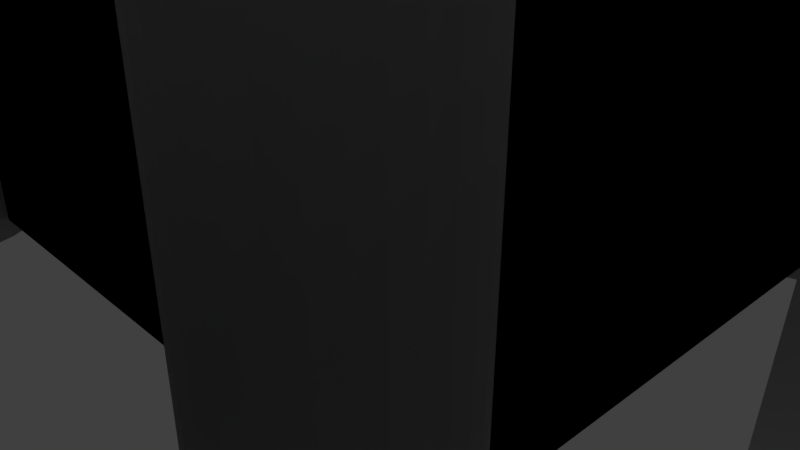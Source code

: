 # Source: ejercicio4.blend  (saved by Blender 2.79.0; exported with 4.5.12 LTS)
import bpy
from mathutils import Matrix  # noqa: F401  (used for matrix-valued properties, if any)

bpy.ops.wm.read_factory_settings(use_empty=True)
scene = bpy.context.scene
scene.name = 'Scene'

# ---- collections
col_collection_1 = bpy.data.collections.new('Collection 1'); scene.collection.children.link(col_collection_1)

# ---- materials (node trees are filled in below, after node groups)
mat_material = bpy.data.materials.new('Material')
mat_material.alpha_threshold = 0.0
mat_material.use_transparent_shadow = False
mat_material.roughness = 0.5
mat_material.line_color = (0.0, 0.0, 0.0, 1.0)

# ---- material node trees

# ---- world
world_world = bpy.data.worlds.new('World'); scene.world = world_world
world_world.color = (0.05088, 0.05088, 0.05088)
world_world.use_sun_shadow = False
world_world.sun_shadow_jitter_overblur = 0.0
world_world.cycles.sampling_method = 'MANUAL'

# ---- cameras
cam_camera = bpy.data.cameras.new('Camera')
cam_camera.clip_end = 100.0
cam_camera.lens = 35.0
cam_camera.sensor_width = 32.0
cam_camera.sensor_height = 18.0
cam_camera.ortho_scale = 7.314
cam_camera.dof.focus_distance = 0.0
cam_camera.dof.aperture_fstop = 128.0

# ---- lights
light_lamp = bpy.data.lights.new('Lamp', 'POINT')
light_lamp.transmission_factor = 0.0
light_lamp.cutoff_distance = 30.0
light_lamp.energy = 100.0
light_lamp.shadow_buffer_clip_start = 1.001
light_lamp.shadow_soft_size = 0.1
light_lamp.shadow_maximum_resolution = 0.006
light_lamp.use_absolute_resolution = True

# ---- meshes
me_cube = bpy.data.meshes.new('Cube')
me_cube.from_pydata([(10.31, -7.37, -1.0), (10.31, -9.37, -1.0), (8.314, -9.37, -1.0), (8.314, -7.37, -1.0), (10.31, -7.37, 1.0), (10.31, -9.37, 1.0), (8.314, -9.37, 1.0), (8.314, -7.37, 1.0), (10.67, -7.019, 1.242), (10.67, -9.721, 1.242), (7.963, -7.019, 1.242), (7.963, -9.721, 1.242), (10.67, -7.694, 1.242), (10.67, -8.37, 1.242), (10.67, -9.045, 1.242), (9.99, -7.019, 1.242), (9.314, -7.019, 1.242), (8.639, -7.019, 1.242), (9.99, -9.721, 1.242), (9.314, -9.721, 1.242), (8.639, -9.721, 1.242), (7.963, -9.045, 1.242), (7.963, -8.37, 1.242), (7.963, -7.694, 1.242), (9.99, -7.694, 1.242), (9.99, -8.37, 1.242), (9.99, -9.045, 1.242), (9.314, -7.694, 1.242), (10.31, -3.391, -1.0), (9.314, -9.045, 1.242), (8.639, -7.694, 1.242), (8.639, -8.37, 1.242), (8.639, -9.045, 1.242), (8.484, -9.2, 1.452), (8.118, -9.2, 1.452), (8.118, -9.566, 1.452), (8.484, -9.566, 1.452), (10.51, -9.2, 1.452), (10.14, -9.2, 1.452), (10.14, -9.566, 1.452), (10.51, -9.566, 1.452), (9.835, -9.2, 1.452), (9.469, -9.2, 1.452), (9.469, -9.566, 1.452), (9.835, -9.566, 1.452), (9.16, -9.2, 1.452), (8.793, -9.2, 1.452), (8.793, -9.566, 1.452), (9.16, -9.566, 1.452), (10.51, -7.174, 1.452), (10.14, -7.174, 1.452), (10.14, -7.54, 1.452), (10.51, -7.54, 1.452), (10.51, -7.849, 1.452), (10.14, -7.849, 1.452), (10.14, -8.215, 1.452), (10.51, -8.215, 1.452), (10.51, -8.525, 1.452), (10.14, -8.525, 1.452), (10.14, -8.891, 1.452), (10.51, -8.891, 1.452), (9.835, -7.174, 1.452), (9.469, -7.174, 1.452), (9.469, -7.54, 1.452), (9.835, -7.54, 1.452), (9.16, -7.174, 1.452), (8.793, -7.174, 1.452), (8.793, -7.54, 1.452), (9.16, -7.54, 1.452), (8.484, -7.174, 1.452), (8.118, -7.174, 1.452), (8.118, -7.54, 1.452), (8.484, -7.54, 1.452), (8.484, -7.849, 1.452), (8.118, -7.849, 1.452), (8.118, -8.215, 1.452), (8.484, -8.215, 1.452), (8.484, -8.525, 1.452), (8.118, -8.525, 1.452), (8.118, -8.891, 1.452), (8.484, -8.891, 1.452), (10.31, -7.37, 0.3401), (10.31, -9.37, 0.3401), (8.314, -9.37, 0.3401), (8.314, -7.37, 0.3401), (1.775, -9.37, -1.0), (1.775, -7.37, -1.0), (1.775, -9.37, 0.3401), (1.775, -7.37, 0.3401), (10.31, -1.079, -1.0), (8.314, -1.079, -1.0), (10.31, -1.079, 0.3401), (8.314, -1.079, 0.3401), (-3.913, 4.709, -0.979), (-3.913, 4.709, 1.777), (-3.718, 4.69, -0.979), (-3.718, 4.69, 1.777), (-3.53, 4.633, -0.979), (-3.53, 4.633, 1.777), (-3.357, 4.54, -0.979), (-3.357, 4.54, 1.777), (-3.206, 4.416, -0.979), (-3.206, 4.416, 1.777), (-3.081, 4.265, -0.979), (-3.081, 4.265, 1.777), (-2.989, 4.092, -0.979), (-2.989, 4.092, 1.777), (-2.932, 3.904, -0.979), (-2.932, 3.904, 1.777), (-2.913, 3.709, -0.979), (-2.913, 3.709, 1.777), (-2.932, 3.514, -0.979), (-2.932, 3.514, 1.777), (-2.989, 3.326, -0.979), (-2.989, 3.326, 1.777), (-3.081, 3.153, -0.979), (-3.081, 3.153, 1.777), (-3.206, 3.002, -0.979), (-3.206, 3.002, 1.777), (-3.357, 2.877, -0.979), (-3.357, 2.877, 1.777), (-3.53, 2.785, -0.979), (-3.53, 2.785, 1.777), (-3.718, 2.728, -0.979), (-3.718, 2.728, 1.777), (-3.913, 2.709, -0.979), (-3.913, 2.709, 1.777), (-4.108, 2.728, -0.979), (-4.108, 2.728, 1.777), (-4.295, 2.785, -0.979), (-4.295, 2.785, 1.777), (-4.468, 2.877, -0.979), (-4.468, 2.877, 1.777), (-4.62, 3.002, -0.979), (-4.62, 3.002, 1.777), (-4.744, 3.153, -0.979), (-4.744, 3.153, 1.777), (-4.836, 3.326, -0.979), (-4.836, 3.326, 1.777), (-4.893, 3.514, -0.979), (-4.893, 3.514, 1.777), (-4.913, 3.709, -0.979), (-4.913, 3.709, 1.777), (-4.893, 3.904, -0.979), (-4.893, 3.904, 1.777), (-4.836, 4.092, -0.979), (-4.836, 4.092, 1.777), (-4.744, 4.265, -0.979), (-4.744, 4.265, 1.777), (-4.62, 4.416, -0.979), (-4.62, 4.416, 1.777), (-4.468, 4.54, -0.979), (-4.468, 4.54, 1.777), (-4.295, 4.633, -0.979), (-4.295, 4.633, 1.777), (-4.108, 4.69, -0.979), (-4.108, 4.69, 1.777), (-3.774, 4.408, 1.764), (-3.913, 4.422, 1.764), (-3.64, 4.368, 1.764), (-3.517, 4.302, 1.764), (-3.408, 4.213, 1.764), (-3.32, 4.105, 1.764), (-3.254, 3.982, 1.764), (-3.213, 3.848, 1.764), (-3.2, 3.709, 1.764), (-3.213, 3.57, 1.764), (-3.254, 3.436, 1.764), (-3.32, 3.313, 1.764), (-3.408, 3.205, 1.764), (-3.517, 3.116, 1.764), (-3.64, 3.05, 1.764), (-3.774, 3.01, 1.764), (-3.913, 2.996, 1.764), (-4.052, 3.01, 1.764), (-4.185, 3.05, 1.764), (-4.309, 3.116, 1.764), (-4.417, 3.205, 1.764), (-4.505, 3.313, 1.764), (-4.571, 3.436, 1.764), (-4.612, 3.57, 1.764), (-4.626, 3.709, 1.764), (-4.612, 3.848, 1.764), (-4.571, 3.982, 1.764), (-4.505, 4.105, 1.764), (-4.417, 4.213, 1.764), (-4.309, 4.302, 1.764), (-4.185, 4.368, 1.764), (-4.052, 4.408, 1.764), (-3.719, 4.684, 1.914), (-3.914, 4.703, 1.914), (-3.914, 4.416, 1.901), (-3.775, 4.402, 1.901), (-3.641, 4.362, 1.901), (-3.531, 4.627, 1.914), (-4.887, 3.903, 1.914), (-4.907, 3.708, 1.914), (-4.619, 3.708, 1.901), (-4.606, 3.847, 1.901), (-4.565, 3.981, 1.901), (-4.83, 4.09, 1.914), (-4.831, 3.33, 1.914), (-4.739, 3.157, 1.914), (-4.615, 3.005, 1.914), (-4.412, 3.208, 1.901), (-4.5, 3.316, 1.901), (-4.566, 3.44, 1.901), (-4.294, 2.791, 1.914), (-4.106, 2.734, 1.914), (-3.911, 2.715, 1.914), (-3.911, 3.002, 1.901), (-4.05, 3.016, 1.901), (-4.184, 3.056, 1.901), (-3.36, 2.883, 1.914), (-3.209, 3.007, 1.914), (-3.412, 3.21, 1.901), (-3.52, 3.121, 1.901), (-3.643, 3.055, 1.901), (-3.533, 2.79, 1.914), (-2.938, 3.515, 1.914), (-2.919, 3.71, 1.914), (-3.206, 3.71, 1.901), (-3.219, 3.571, 1.901), (-3.26, 3.437, 1.901), (-2.995, 3.327, 1.914), (-3.086, 4.261, 1.914), (-3.211, 4.413, 1.914), (-3.414, 4.21, 1.901), (-3.325, 4.102, 1.901), (-3.259, 3.978, 1.901), (-2.994, 4.088, 1.914), (-4.465, 4.535, 1.914), (-4.616, 4.411, 1.914), (-4.413, 4.208, 1.901), (-4.305, 4.297, 1.901), (-4.182, 4.362, 1.901), (-4.292, 4.628, 1.914), (-4.318, -3.201, -0.9116), (-4.318, -3.201, 0.7821), (-4.318, 3.338, -0.9116), (-4.318, 3.338, 0.7821), (4.195, -3.201, -0.9116), (4.195, -3.201, 0.7821), (4.195, 3.338, -0.9116), (4.195, 3.338, 0.7821), (-4.318, -3.201, 0.7821), (-4.318, 3.338, 0.7821), (4.195, 3.338, 0.7821), (4.195, -3.201, 0.7821), (-4.318, 2.404, -0.9116), (-4.318, 1.47, -0.9116), (-4.318, 0.5355, -0.9116), (-4.318, -0.3986, -0.9116), (-4.318, -1.333, -0.9116), (-4.318, -2.267, -0.9116), (-4.318, -2.267, 0.7821), (-4.318, -1.333, 0.7821), (-4.318, -0.3986, 0.7821), (-4.318, 0.5355, 0.7821), (-4.318, 1.47, 0.7821), (-4.318, 2.404, 0.7821), (4.195, -2.267, -0.9116), (4.195, -1.333, -0.9116), (4.195, -0.3986, -0.9116), (4.195, 0.5355, -0.9116), (4.195, 1.47, -0.9116), (4.195, 2.404, -0.9116), (4.195, 2.404, 0.7821), (4.195, 1.47, 0.7821), (4.195, 0.5355, 0.7821), (4.195, -0.3986, 0.7821), (4.195, -1.333, 0.7821), (4.195, -2.267, 0.7821), (-4.318, -2.267, 0.7821), (-4.318, -1.333, 0.7821), (-4.318, -0.3986, 0.7821), (-4.318, 0.5355, 0.7821), (-4.318, 1.47, 0.7821), (-4.318, 2.404, 0.7821), (4.195, 2.404, 0.7821), (4.195, 1.47, 0.7821), (4.195, 0.5355, 0.7821), (4.195, -0.3986, 0.7821), (4.195, -1.333, 0.7821), (4.195, -2.267, 0.7821), (3.101, 3.338, -0.9116), (2.037, 3.338, -0.9116), (0.9724, 3.338, -0.9116), (-0.09168, 3.338, -0.9116), (-1.156, 3.338, -0.9116), (-2.22, 3.338, -0.9116), (-3.284, 3.338, -0.9116), (-3.284, 3.338, 0.7821), (-2.22, 3.338, 0.7821), (-1.156, 3.338, 0.7821), (-0.09168, 3.338, 0.7821), (0.9724, 3.338, 0.7821), (2.037, 3.338, 0.7821), (3.101, 3.338, 0.7821), (-3.284, -3.201, -0.9116), (-2.22, -3.201, -0.9116), (-1.156, -3.201, -0.9116), (-0.09168, -3.201, -0.9116), (0.9724, -3.201, -0.9116), (2.037, -3.201, -0.9116), (3.101, -3.201, -0.9116), (3.101, -3.201, 0.7821), (2.037, -3.201, 0.7821), (0.9724, -3.201, 0.7821), (-0.09168, -3.201, 0.7821), (-1.156, -3.201, 0.7821), (-2.22, -3.201, 0.7821), (-3.284, -3.201, 0.7821), (-3.284, 3.338, 0.7821), (-2.22, 3.338, 0.7821), (-1.156, 3.338, 0.7821), (-0.09168, 3.338, 0.7821), (0.9724, 3.338, 0.7821), (2.037, 3.338, 0.7821), (3.101, 3.338, 0.7821), (3.101, -3.201, 0.7821), (2.037, -3.201, 0.7821), (0.9724, -3.201, 0.7821), (-0.09168, -3.201, 0.7821), (-1.156, -3.201, 0.7821), (-2.22, -3.201, 0.7821), (-3.284, -3.201, 0.7821), (-3.284, 2.404, 0.7821), (-2.22, 2.404, 0.7821), (-1.156, 2.404, 0.7821), (-0.09168, 2.404, 0.7821), (0.9724, 2.404, 0.7821), (2.037, 2.404, 0.7821), (3.101, 2.404, 0.7821), (-3.284, 1.47, 0.7821), (3.101, 1.47, 0.7821), (-3.284, 0.5355, 0.7821), (3.101, 0.5355, 0.7821), (-3.284, -0.3986, 0.7821), (3.101, -0.3986, 0.7821), (-3.284, -1.333, 0.7821), (3.101, -1.333, 0.7821), (-3.284, -2.267, 0.7821), (-2.22, -2.267, 0.7821), (-1.156, -2.267, 0.7821), (-0.09168, -2.267, 0.7821), (0.9724, -2.267, 0.7821), (2.037, -2.267, 0.7821), (3.101, -2.267, 0.7821), (3.101, 2.404, -0.9116), (2.037, 2.404, -0.9116), (0.9724, 2.404, -0.9116), (-0.09168, 2.404, -0.9116), (-1.156, 2.404, -0.9116), (-2.22, 2.404, -0.9116), (-3.284, 2.404, -0.9116), (3.101, 1.47, -0.9116), (2.037, 1.47, -0.9116), (0.9724, 1.47, -0.9116), (-0.09168, 1.47, -0.9116), (-1.156, 1.47, -0.9116), (-2.22, 1.47, -0.9116), (-3.284, 1.47, -0.9116), (3.101, 0.5355, -0.9116), (2.037, 0.5355, -0.9116), (0.9724, 0.5355, -0.9116), (-0.09168, 0.5355, -0.9116), (-1.156, 0.5355, -0.9116), (-2.22, 0.5355, -0.9116), (-3.284, 0.5355, -0.9116), (3.101, -0.3986, -0.9116), (2.037, -0.3986, -0.9116), (0.9724, -0.3986, -0.9116), (-0.09168, -0.3986, -0.9116), (-1.156, -0.3986, -0.9116), (-2.22, -0.3986, -0.9116), (-3.284, -0.3986, -0.9116), (3.101, -1.333, -0.9116), (2.037, -1.333, -0.9116), (0.9724, -1.333, -0.9116), (-0.09168, -1.333, -0.9116), (-1.156, -1.333, -0.9116), (-2.22, -1.333, -0.9116), (-3.284, -1.333, -0.9116), (3.101, -2.267, -0.9116), (2.037, -2.267, -0.9116), (0.9724, -2.267, -0.9116), (-0.09168, -2.267, -0.9116), (-1.156, -2.267, -0.9116), (-2.22, -2.267, -0.9116), (-3.284, -2.267, -0.9116), (-0.6542, -2.648, 0.5774), (-4.318, -2.267, 0.7821), (-4.318, -1.333, 0.7821), (-4.318, -0.3986, 0.7821), (-4.318, 0.5355, 0.7821), (-4.318, 1.47, 0.7821), (-4.318, 2.404, 0.7821), (4.195, 2.404, 0.7821), (4.195, 1.47, 0.7821), (4.195, 0.5355, 0.7821), (4.195, -0.3986, 0.7821), (4.195, -1.333, 0.7821), (4.195, -2.267, 0.7821), (3.101, 2.404, 0.7821), (3.101, 1.47, 0.7821), (3.101, 0.5355, 0.7821), (3.101, -0.3986, 0.7821), (3.101, -1.333, 0.7821), (3.101, -2.267, 0.7821), (-3.284, 3.338, 0.7821), (-2.22, 3.338, 0.7821), (-1.156, 3.338, 0.7821), (-0.09168, 3.338, 0.7821), (0.9724, 3.338, 0.7821), (2.037, 3.338, 0.7821), (3.101, 3.338, 0.7821), (3.101, -3.201, 0.7821), (2.037, -3.201, 0.7821), (0.9724, -3.201, 0.7821), (-0.09168, -3.201, 0.7821), (-1.156, -3.201, 0.7821), (-2.22, -3.201, 0.7821), (-3.284, -3.201, 0.7821), (-3.284, 2.404, 0.7821), (-2.22, 2.404, 0.7821), (-1.156, 2.404, 0.7821), (-0.09168, 2.404, 0.7821), (0.9724, 2.404, 0.7821), (2.037, 2.404, 0.7821), (-3.284, 1.47, 0.7821), (-3.284, 0.5355, 0.7821), (-3.284, -0.3986, 0.7821), (-3.284, -1.333, 0.7821), (-3.284, -2.267, 0.7821), (-2.22, -2.267, 0.7821), (-1.156, -2.267, 0.7821), (-0.09168, -2.267, 0.7821), (0.9724, -2.267, 0.7821), (2.037, -2.267, 0.7821), (-3.284, 2.404, 0.7821), (-4.318, 2.404, 0.7821), (-4.318, 1.47, 0.7821), (-3.284, 1.47, 0.7821), (-3.284, 1.47, 0.7821), (-4.318, 1.47, 0.7821), (-4.318, 0.5355, 0.7821), (-3.284, 0.5355, 0.7821), (-3.284, 0.5355, 0.7821), (-4.318, 0.5355, 0.7821), (-4.318, -0.3986, 0.7821), (-3.284, -0.3986, 0.7821), (-3.284, -0.3986, 0.7821), (-4.318, -0.3986, 0.7821), (-4.318, -1.333, 0.7821), (-3.284, -1.333, 0.7821), (-3.284, -1.333, 0.7821), (-4.318, -1.333, 0.7821), (-4.318, -2.267, 0.7821), (-3.284, -2.267, 0.7821), (4.195, -1.333, 0.7821), (3.101, -1.333, 0.7821), (3.101, -2.267, 0.7821), (4.195, -2.267, 0.7821), (4.195, -0.3986, 0.7821), (3.101, -0.3986, 0.7821), (3.101, -1.333, 0.7821), (4.195, -1.333, 0.7821), (4.195, 0.5355, 0.7821), (3.101, 0.5355, 0.7821), (3.101, -0.3986, 0.7821), (4.195, -0.3986, 0.7821), (4.195, 1.47, 0.7821), (3.101, 1.47, 0.7821), (3.101, 0.5355, 0.7821), (4.195, 0.5355, 0.7821), (4.195, 2.404, 0.7821), (3.101, 2.404, 0.7821), (3.101, 1.47, 0.7821), (4.195, 1.47, 0.7821), (3.101, 3.338, 0.7821), (2.037, 3.338, 0.7821), (2.037, 2.404, 0.7821), (3.101, 2.404, 0.7821), (2.037, 3.338, 0.7821), (0.9724, 3.338, 0.7821), (0.9724, 2.404, 0.7821), (2.037, 2.404, 0.7821), (0.9724, 3.338, 0.7821), (-0.09168, 3.338, 0.7821), (-0.09168, 2.404, 0.7821), (0.9724, 2.404, 0.7821), (-0.09168, 3.338, 0.7821), (-1.156, 3.338, 0.7821), (-1.156, 2.404, 0.7821), (-0.09168, 2.404, 0.7821), (-1.156, 3.338, 0.7821), (-2.22, 3.338, 0.7821), (-2.22, 2.404, 0.7821), (-1.156, 2.404, 0.7821), (-2.22, 3.338, 0.7821), (-3.284, 3.338, 0.7821), (-3.284, 2.404, 0.7821), (-2.22, 2.404, 0.7821), (3.101, -2.267, 0.7821), (2.037, -2.267, 0.7821), (2.037, -3.201, 0.7821), (3.101, -3.201, 0.7821), (2.037, -2.267, 0.7821), (0.9724, -2.267, 0.7821), (0.9724, -3.201, 0.7821), (2.037, -3.201, 0.7821), (0.9724, -2.267, 0.7821), (-0.09168, -2.267, 0.7821), (-0.09168, -3.201, 0.7821), (0.9724, -3.201, 0.7821), (-0.09168, -2.267, 0.7821), (-1.156, -2.267, 0.7821), (-1.156, -3.201, 0.7821), (-0.09168, -3.201, 0.7821), (-1.156, -2.267, 0.7821), (-2.22, -2.267, 0.7821), (-2.22, -3.201, 0.7821), (-1.156, -3.201, 0.7821), (-2.22, -2.267, 0.7821), (-3.284, -2.267, 0.7821), (-3.284, -3.201, 0.7821), (-2.22, -3.201, 0.7821), (-3.284, 2.404, 0.7821), (-4.318, 2.404, 0.7821), (-4.318, 1.47, 0.7821), (-3.284, 1.47, 0.7821), (-3.284, 1.47, 0.7821), (-4.318, 1.47, 0.7821), (-4.318, 0.5355, 0.7821), (-3.284, 0.5355, 0.7821), (-3.284, 0.5355, 0.7821), (-4.318, 0.5355, 0.7821), (-4.318, -0.3986, 0.7821), (-3.284, -0.3986, 0.7821), (-3.284, -0.3986, 0.7821), (-4.318, -0.3986, 0.7821), (-4.318, -1.333, 0.7821), (-3.284, -1.333, 0.7821), (-3.284, -1.333, 0.7821), (-4.318, -1.333, 0.7821), (-4.318, -2.267, 0.7821), (-3.284, -2.267, 0.7821), (4.195, -1.333, 0.7821), (3.101, -1.333, 0.7821), (3.101, -2.267, 0.7821), (4.195, -2.267, 0.7821), (4.195, -0.3986, 0.7821), (3.101, -0.3986, 0.7821), (3.101, -1.333, 0.7821), (4.195, -1.333, 0.7821), (4.195, 0.5355, 0.7821), (3.101, 0.5355, 0.7821), (3.101, -0.3986, 0.7821), (4.195, -0.3986, 0.7821), (4.195, 1.47, 0.7821), (3.101, 1.47, 0.7821), (3.101, 0.5355, 0.7821), (4.195, 0.5355, 0.7821), (4.195, 2.404, 0.7821), (3.101, 2.404, 0.7821), (3.101, 1.47, 0.7821), (4.195, 1.47, 0.7821), (3.101, 3.338, 0.7821), (2.037, 3.338, 0.7821), (2.037, 2.404, 0.7821), (3.101, 2.404, 0.7821), (2.037, 3.338, 0.7821), (0.9724, 3.338, 0.7821), (0.9724, 2.404, 0.7821), (2.037, 2.404, 0.7821), (0.9724, 3.338, 0.7821), (-0.09168, 3.338, 0.7821), (-0.09168, 2.404, 0.7821), (0.9724, 2.404, 0.7821), (-0.09168, 3.338, 0.7821), (-1.156, 3.338, 0.7821), (-1.156, 2.404, 0.7821), (-0.09168, 2.404, 0.7821), (-1.156, 3.338, 0.7821), (-2.22, 3.338, 0.7821), (-2.22, 2.404, 0.7821), (-1.156, 2.404, 0.7821), (-2.22, 3.338, 0.7821), (-3.284, 3.338, 0.7821), (-3.284, 2.404, 0.7821), (-2.22, 2.404, 0.7821), (3.101, -2.267, 0.7821), (2.037, -2.267, 0.7821), (2.037, -3.201, 0.7821), (3.101, -3.201, 0.7821), (2.037, -2.267, 0.7821), (0.9724, -2.267, 0.7821), (0.9724, -3.201, 0.7821), (2.037, -3.201, 0.7821), (0.9724, -2.267, 0.7821), (-0.09168, -2.267, 0.7821), (-0.09168, -3.201, 0.7821), (0.9724, -3.201, 0.7821), (-0.09168, -2.267, 0.7821), (-1.156, -2.267, 0.7821), (-1.156, -3.201, 0.7821), (-0.09168, -3.201, 0.7821), (-1.156, -2.267, 0.7821), (-2.22, -2.267, 0.7821), (-2.22, -3.201, 0.7821), (-1.156, -3.201, 0.7821), (-2.22, -2.267, 0.7821), (-3.284, -2.267, 0.7821), (-3.284, -3.201, 0.7821), (-2.22, -3.201, 0.7821), (-3.569, 2.146, 0.9342), (-4.033, 2.146, 0.9342), (-4.033, 1.727, 0.9342), (-3.569, 1.727, 0.9342), (-3.569, 1.212, 0.9342), (-4.033, 1.212, 0.9342), (-4.033, 0.7932, 0.9342), (-3.569, 0.7932, 0.9342), (-3.569, 0.2778, 0.9342), (-4.033, 0.2778, 0.9342), (-4.033, -0.1409, 0.9342), (-3.569, -0.1409, 0.9342), (-3.569, -0.6564, 0.9342), (-4.033, -0.6564, 0.9342), (-4.033, -1.075, 0.9342), (-3.569, -1.075, 0.9342), (-3.569, -1.59, 0.9342), (-4.033, -1.59, 0.9342), (-4.033, -2.009, 0.9342), (-3.569, -2.009, 0.9342), (3.893, -1.59, 0.9342), (3.403, -1.59, 0.9342), (3.403, -2.009, 0.9342), (3.893, -2.009, 0.9342), (3.893, -0.6564, 0.9342), (3.403, -0.6564, 0.9342), (3.403, -1.075, 0.9342), (3.893, -1.075, 0.9342), (3.893, 0.2778, 0.9342), (3.403, 0.2778, 0.9342), (3.403, -0.1409, 0.9342), (3.893, -0.1409, 0.9342), (3.893, 1.212, 0.9342), (3.403, 1.212, 0.9342), (3.403, 0.7932, 0.9342), (3.893, 0.7932, 0.9342), (3.893, 2.146, 0.9342), (3.403, 2.146, 0.9342), (3.403, 1.727, 0.9342), (3.893, 1.727, 0.9342), (2.807, 3.08, 0.9342), (2.33, 3.08, 0.9342), (2.33, 2.662, 0.9342), (2.807, 2.662, 0.9342), (1.743, 3.08, 0.9342), (1.266, 3.08, 0.9342), (1.266, 2.662, 0.9342), (1.743, 2.662, 0.9342), (0.6789, 3.08, 0.9342), (0.2019, 3.08, 0.9342), (0.2019, 2.662, 0.9342), (0.6789, 2.662, 0.9342), (-0.3852, 3.08, 0.9342), (-0.8622, 3.08, 0.9342), (-0.8622, 2.662, 0.9342), (-0.3852, 2.662, 0.9342), (-1.449, 3.08, 0.9342), (-1.926, 3.08, 0.9342), (-1.926, 2.662, 0.9342), (-1.449, 2.662, 0.9342), (-2.513, 3.08, 0.9342), (-2.99, 3.08, 0.9342), (-2.99, 2.662, 0.9342), (-2.513, 2.662, 0.9342), (2.807, -2.525, 0.9342), (2.33, -2.525, 0.9342), (2.33, -2.943, 0.9342), (2.807, -2.943, 0.9342), (1.743, -2.525, 0.9342), (1.266, -2.525, 0.9342), (1.266, -2.943, 0.9342), (1.743, -2.943, 0.9342), (0.6789, -2.525, 0.9342), (0.2019, -2.525, 0.9342), (0.2019, -2.943, 0.9342), (0.6789, -2.943, 0.9342), (-0.3852, -2.525, 0.9342), (-0.8622, -2.525, 0.9342), (-0.8622, -2.943, 0.9342), (-0.3852, -2.943, 0.9342), (-1.449, -2.525, 0.9342), (-1.926, -2.525, 0.9342), (-1.926, -2.943, 0.9342), (-1.449, -2.943, 0.9342), (-2.513, -2.525, 0.9342), (-2.99, -2.525, 0.9342), (-2.99, -2.943, 0.9342), (-2.513, -2.943, 0.9342), (8.314, -6.597, -1.0), (8.314, -5.698, -1.0), (8.314, -4.8, -1.0), (8.314, -3.901, -1.0), (8.314, -3.002, -1.0), (8.314, -2.104, -1.0), (10.31, -2.104, -1.0), (10.31, -3.002, -1.0), (10.31, -3.901, -1.0), (10.31, -4.8, -1.0), (10.31, -5.698, -1.0), (10.31, -6.597, -1.0), (8.314, -6.597, 0.3401), (8.314, -5.698, 0.3401), (8.314, -4.8, 0.3401), (8.314, -3.901, 0.3401), (8.314, -3.002, 0.3401), (8.314, -2.104, 0.3401), (10.31, -6.597, 0.3401), (10.31, -5.698, 0.3401), (10.31, -4.8, 0.3401), (10.31, -3.901, 0.3401), (10.31, -3.002, 0.3401), (10.31, -2.104, 0.3401), (9.519, -7.37, -1.0), (8.852, -7.37, -1.0), (9.519, -9.37, -1.0), (8.852, -9.37, -1.0), (9.519, -7.37, 1.0), (8.852, -7.37, 1.0), (9.519, -9.37, 1.0), (8.852, -9.37, 1.0), (9.519, -7.37, 0.3401), (8.852, -7.37, 0.3401), (9.519, -9.37, 0.3401), (8.852, -9.37, 0.3401), (9.519, -1.079, -1.0), (8.852, -1.079, -1.0), (9.519, -1.079, 0.3401), (1.775, -8.569, 0.3401), (9.519, -6.597, 0.3401), (-0.01381, -7.902, -1.0), (9.519, -5.698, 0.3401), (-0.01381, -7.37, -1.0), (9.519, -4.8, 0.3401), (-0.01381, -9.37, -1.0), (9.519, -3.901, 0.3401), (-0.01381, -9.37, 0.3401), (9.519, -3.002, 0.3401), (0.8546, -7.902, -1.0), (9.519, -2.104, 0.3401), (-0.01381, -7.37, 0.3401), (8.852, -6.597, -1.0), (9.519, -6.597, -1.0), (8.852, -5.698, -1.0), (9.519, -5.698, -1.0), (8.852, -4.8, -1.0), (9.519, -4.8, -1.0), (8.852, -3.901, -1.0), (9.519, -3.901, -1.0), (8.852, -3.002, -1.0), (9.519, -3.002, -1.0), (8.852, -2.104, -1.0), (9.519, -2.104, -1.0), (9.708, -1.861, 0.5762), (10.13, -1.861, 0.5762), (10.13, -1.323, 0.5762), (9.708, -1.323, 0.5762), (9.708, -7.186, 0.5762), (10.13, -7.186, 0.5762), (10.13, -6.781, 0.5762), (9.708, -6.781, 0.5762), (9.708, -6.384, 0.5762), (10.13, -6.384, 0.5762), (10.13, -5.912, 0.5762), (9.708, -5.912, 0.5762), (9.708, -5.485, 0.5762), (10.13, -5.485, 0.5762), (10.13, -5.013, 0.5762), (9.708, -5.013, 0.5762), (9.708, -4.586, 0.5762), (10.13, -4.586, 0.5762), (10.13, -4.115, 0.5762), (9.708, -4.115, 0.5762), (9.708, -3.688, 0.5762), (10.13, -3.688, 0.5762), (10.13, -3.216, 0.5762), (9.708, -3.216, 0.5762), (9.708, -2.789, 0.5762), (10.13, -2.789, 0.5762), (10.13, -2.317, 0.5762), (9.708, -2.317, 0.5762), (7.51, -7.37, -1.0), (6.575, -7.37, -1.0), (5.641, -7.37, -1.0), (4.707, -7.37, -1.0), (3.773, -7.37, -1.0), (2.839, -7.37, -1.0), (2.839, -7.37, 0.3401), (3.773, -7.37, 0.3401), (4.707, -7.37, 0.3401), (5.641, -7.37, 0.3401), (6.575, -7.37, 0.3401), (7.51, -7.37, 0.3401), (7.51, -9.37, 0.3401), (6.575, -9.37, 0.3401), (5.641, -9.37, 0.3401), (4.707, -9.37, 0.3401), (3.773, -9.37, 0.3401), (2.839, -9.37, 0.3401), (2.839, -9.37, -1.0), (3.773, -9.37, -1.0), (4.707, -9.37, -1.0), (5.641, -9.37, -1.0), (6.575, -9.37, -1.0), (7.51, -9.37, -1.0), (10.31, -7.902, -1.0), (10.31, -8.569, -1.0), (8.314, -8.569, -1.0), (8.314, -7.902, -1.0), (10.31, -7.902, 1.0), (10.31, -8.569, 1.0), (8.314, -8.569, 1.0), (8.314, -7.902, 1.0), (8.314, -8.569, 0.3401), (8.314, -7.902, 0.3401), (10.31, -7.902, 0.3401), (10.31, -8.569, 0.3401), (1.775, -8.569, -1.0), (1.775, -7.902, -1.0), (1.775, -8.569, 0.3401), (1.775, -9.37, 0.3401), (9.519, -8.569, -1.0), (9.519, -7.902, -1.0), (8.852, -8.569, -1.0), (8.852, -7.902, -1.0), (-0.01381, -8.569, -1.0), (7.51, -8.569, 0.3401), (-0.01381, -8.569, 0.3401), (6.575, -8.569, 0.3401), (8.852, 0.00167, -1.0), (5.641, -8.569, 0.3401), (8.314, 0.00167, -1.0), (4.707, -8.569, 0.3401), (10.31, 0.001669, -1.0), (3.773, -8.569, 0.3401), (10.31, 0.001669, 0.3401), (2.839, -8.569, 0.3401), (7.51, -8.569, -1.0), (7.51, -7.902, -1.0), (6.575, -8.569, -1.0), (6.575, -7.902, -1.0), (5.641, -8.569, -1.0), (5.641, -7.902, -1.0), (4.707, -8.569, -1.0), (4.707, -7.902, -1.0), (3.773, -8.569, -1.0), (3.773, -7.902, -1.0), (2.839, -8.569, -1.0), (2.839, -7.902, -1.0), (8.131, -9.188, 0.5601), (8.131, -8.751, 0.5601), (7.693, -8.751, 0.5601), (7.693, -9.188, 0.5601), (7.297, -9.188, 0.5601), (7.297, -8.751, 0.5601), (6.788, -8.751, 0.5601), (6.788, -9.188, 0.5601), (6.363, -9.188, 0.5601), (6.363, -8.751, 0.5601), (5.854, -8.751, 0.5601), (5.854, -9.188, 0.5601), (5.429, -9.188, 0.5601), (5.429, -8.751, 0.5601), (4.92, -8.751, 0.5601), (4.92, -9.188, 0.5601), (4.495, -9.188, 0.5601), (4.495, -8.751, 0.5601), (3.985, -8.751, 0.5601), (3.985, -9.188, 0.5601), (3.561, -9.188, 0.5601), (3.561, -8.751, 0.5601), (3.051, -8.751, 0.5601), (3.051, -9.188, 0.5601), (2.597, -9.188, 0.5601), (2.597, -8.751, 0.5601), (2.017, -8.751, 0.5601), (2.017, -9.188, 0.5601), (8.314, 0.001669, 0.3401), (0.8546, -9.37, 0.3401), (-1.095, -7.902, 0.3401), (-1.095, -7.37, 0.3401), (-1.095, -9.37, 0.3401), (-1.095, -8.569, 0.3401), (9.519, 0.00167, -1.0), (9.519, 0.001669, 0.3401), (-1.095, -7.37, -1.0), (-1.095, -8.569, -1.0), (-1.095, -7.902, -1.0), (-1.095, -9.37, -1.0), (0.8546, -7.37, -1.0), (0.8546, -8.569, -1.0), (0.8546, -8.569, 0.3401), (0.8546, -9.37, -1.0), (0.8546, -7.37, 0.3401), (0.8546, -8.569, 0.3401), (0.8546, -9.37, 0.3401), (0.8546, -9.37, 0.3401), (0.8546, -8.569, 0.3401), (-0.01381, -8.569, 0.3401), (-0.01381, -9.37, 0.3401), (-0.01381, -9.37, 0.3401), (-0.01381, -8.569, 0.3401), (-1.095, -8.569, 0.3401), (-1.095, -9.37, 0.3401), (1.074, -8.76, 0.5618), (1.556, -8.76, 0.5618), (1.556, -9.179, 0.5618), (1.074, -9.179, 0.5618), (0.6474, -8.76, 0.5618), (0.6474, -9.179, 0.5618), (0.1934, -8.76, 0.5618), (0.1934, -9.179, 0.5618), (-0.2717, -8.76, 0.5618), (-0.2717, -9.179, 0.5618), (-0.8369, -8.76, 0.5618), (-0.8369, -9.179, 0.5618), (10.15, -0.86, 0.5724), (9.68, -0.86, 0.5724), (10.15, -0.2176, 0.5724), (9.68, -0.2176, 0.5724), (11.55, -3.002, 0.3401), (11.55, -3.391, -1.0), (11.55, -3.002, -1.0), (11.55, -2.104, 0.3401), (11.55, -1.079, 0.3401), (11.55, -1.079, -1.0), (11.55, -2.104, -1.0), (11.55, 0.001669, -1.0), (11.55, 0.001669, 0.3401), (11.15, 1.116, -1.374), (13.15, 1.116, -1.374)], [], [(838, 731, 2, 822), (6, 735, 734, 5, 9, 18, 19, 20, 11), (831, 825, 5, 82), (739, 735, 6, 83), (829, 827, 7, 84), (766, 709, 90, 741), (5, 825, 824, 4, 8, 12, 13, 14, 9), (7, 827, 826, 6, 11, 21, 22, 23, 10), (4, 732, 733, 7, 10, 17, 16, 15, 8), (935, 936, 937, 941, 940, 942, 943, 939, 938), (726, 28, 936, 935), (898, 899, 850, 848), (33, 34, 35, 36), (21, 34, 33, 32), (11, 35, 34, 21), (20, 36, 35, 11), (32, 33, 36, 20), (37, 38, 39, 40), (26, 38, 37, 14), (18, 39, 38, 26), (9, 40, 39, 18), (14, 37, 40, 9), (41, 42, 43, 44), (29, 42, 41, 26), (19, 43, 42, 29), (18, 44, 43, 19), (26, 41, 44, 18), (45, 46, 47, 48), (32, 46, 45, 29), (20, 47, 46, 32), (19, 48, 47, 20), (29, 45, 48, 19), (49, 50, 51, 52), (15, 50, 49, 8), (24, 51, 50, 15), (12, 52, 51, 24), (8, 49, 52, 12), (53, 54, 55, 56), (24, 54, 53, 12), (25, 55, 54, 24), (13, 56, 55, 25), (12, 53, 56, 13), (57, 58, 59, 60), (25, 58, 57, 13), (26, 59, 58, 25), (14, 60, 59, 26), (13, 57, 60, 14), (61, 62, 63, 64), (16, 62, 61, 15), (27, 63, 62, 16), (24, 64, 63, 27), (15, 61, 64, 24), (65, 66, 67, 68), (17, 66, 65, 16), (30, 67, 66, 17), (27, 68, 67, 30), (16, 65, 68, 27), (69, 70, 71, 72), (10, 70, 69, 17), (23, 71, 70, 10), (30, 72, 71, 23), (17, 69, 72, 30), (73, 74, 75, 76), (23, 74, 73, 30), (22, 75, 74, 23), (31, 76, 75, 22), (30, 73, 76, 31), (77, 78, 79, 80), (22, 78, 77, 31), (21, 79, 78, 22), (32, 80, 79, 21), (31, 77, 80, 32), (733, 737, 84, 7), (802, 801, 86, 88), (833, 832, 905, 753), (862, 814, 85, 832), (906, 912, 911, 893), (894, 895, 900, 902, 901, 903, 896, 897), (709, 721, 92, 90), (822, 2, 819, 852), (93, 94, 96, 95), (95, 96, 98, 97), (97, 98, 100, 99), (99, 100, 102, 101), (101, 102, 104, 103), (103, 104, 106, 105), (105, 106, 108, 107), (107, 108, 110, 109), (109, 110, 112, 111), (111, 112, 114, 113), (113, 114, 116, 115), (115, 116, 118, 117), (117, 118, 120, 119), (119, 120, 122, 121), (121, 122, 124, 123), (123, 124, 126, 125), (125, 126, 128, 127), (127, 128, 130, 129), (129, 130, 132, 131), (131, 132, 134, 133), (133, 134, 136, 135), (135, 136, 138, 137), (137, 138, 140, 139), (139, 140, 142, 141), (141, 142, 144, 143), (143, 144, 146, 145), (145, 146, 148, 147), (147, 148, 150, 149), (149, 150, 152, 151), (151, 152, 154, 153), (153, 154, 156, 155), (155, 156, 94, 93), (93, 95, 97, 99, 101, 103, 105, 107, 109, 111, 113, 115, 117, 119, 121, 123, 125, 127, 129, 131, 133, 135, 137, 139, 141, 143, 145, 147, 149, 151, 153, 155), (157, 158, 188, 187, 186, 185, 184, 183, 182, 181, 180, 179, 178, 177, 176, 175, 174, 173, 172, 171, 170, 169, 168, 167, 166, 165, 164, 163, 162, 161, 160, 159), (116, 114, 167, 168, 169, 118), (132, 130, 175, 176, 177, 134), (189, 190, 191, 192, 193, 194), (108, 106, 163, 164, 165, 110), (124, 122, 171, 172, 173, 126), (102, 100, 98, 159, 160, 161), (142, 196, 195, 144), (156, 154, 187, 188, 158, 94), (94, 190, 189, 96), (96, 189, 194, 98), (136, 202, 201, 138), (159, 193, 192, 157), (144, 195, 200, 146), (158, 191, 190, 94), (183, 199, 198, 182), (181, 197, 196, 142), (140, 138, 179, 180, 181, 142), (157, 192, 191, 158), (195, 196, 197, 198, 199, 200), (146, 200, 199, 183), (98, 194, 193, 159), (182, 198, 197, 181), (201, 202, 203, 204, 205, 206), (148, 146, 183, 184, 185, 150), (134, 203, 202, 136), (177, 204, 203, 134), (178, 205, 204, 177), (179, 206, 205, 178), (138, 201, 206, 179), (207, 208, 209, 210, 211, 212), (128, 208, 207, 130), (126, 209, 208, 128), (173, 210, 209, 126), (174, 211, 210, 173), (175, 212, 211, 174), (130, 207, 212, 175), (213, 214, 215, 216, 217, 218), (118, 214, 213, 120), (169, 215, 214, 118), (170, 216, 215, 169), (171, 217, 216, 170), (122, 218, 217, 171), (120, 213, 218, 122), (219, 220, 221, 222, 223, 224), (110, 220, 219, 112), (165, 221, 220, 110), (166, 222, 221, 165), (167, 223, 222, 166), (114, 224, 223, 167), (112, 219, 224, 114), (225, 226, 227, 228, 229, 230), (102, 226, 225, 104), (161, 227, 226, 102), (162, 228, 227, 161), (163, 229, 228, 162), (106, 230, 229, 163), (104, 225, 230, 106), (231, 232, 233, 234, 235, 236), (150, 232, 231, 152), (185, 233, 232, 150), (186, 234, 233, 185), (187, 235, 234, 186), (154, 236, 235, 187), (152, 231, 236, 154), (249, 260, 240, 239), (285, 298, 244, 243), (261, 272, 242, 241), (299, 312, 238, 237), (384, 261, 241, 305), (306, 242, 248, 320), (342, 273, 245, 326), (292, 240, 246, 313), (267, 244, 247, 279), (255, 238, 245, 273), (240, 260, 278, 246), (260, 259, 277, 278), (259, 258, 276, 277), (258, 257, 275, 276), (257, 256, 274, 275), (256, 255, 273, 274), (242, 272, 284, 248), (272, 271, 283, 284), (271, 270, 282, 283), (270, 269, 281, 282), (269, 268, 280, 281), (268, 267, 279, 280), (313, 246, 278, 327), (314, 313, 410, 411), (346, 345, 437, 438), (279, 333, 404, 398), (345, 344, 436, 437), (344, 343, 435, 436), (285, 243, 266, 349), (349, 266, 265, 356), (356, 265, 264, 363), (363, 264, 263, 370), (370, 263, 262, 377), (377, 262, 261, 384), (243, 244, 267, 266), (266, 267, 268, 265), (265, 268, 269, 264), (264, 269, 270, 263), (263, 270, 271, 262), (262, 271, 272, 261), (237, 238, 255, 254), (254, 255, 256, 253), (253, 256, 257, 252), (252, 257, 258, 251), (251, 258, 259, 250), (250, 259, 260, 249), (253, 383, 390, 254), (383, 382, 389, 390), (382, 381, 388, 389), (381, 380, 387, 388), (380, 379, 386, 387), (379, 378, 385, 386), (378, 377, 384, 385), (252, 376, 383, 253), (376, 375, 382, 383), (375, 374, 381, 382), (374, 373, 380, 381), (373, 372, 379, 380), (372, 371, 378, 379), (371, 370, 377, 378), (251, 369, 376, 252), (369, 368, 375, 376), (368, 367, 374, 375), (367, 366, 373, 374), (366, 365, 372, 373), (365, 364, 371, 372), (364, 363, 370, 371), (250, 362, 369, 251), (362, 361, 368, 369), (361, 360, 367, 368), (360, 359, 366, 367), (359, 358, 365, 366), (358, 357, 364, 365), (357, 356, 363, 364), (249, 355, 362, 250), (355, 354, 361, 362), (354, 353, 360, 361), (353, 352, 359, 360), (352, 351, 358, 359), (351, 350, 357, 358), (350, 349, 356, 357), (239, 291, 355, 249), (291, 290, 354, 355), (290, 289, 353, 354), (289, 288, 352, 353), (288, 287, 351, 352), (287, 286, 350, 351), (286, 285, 349, 350), (313, 327, 424, 410), (343, 342, 434, 435), (337, 339, 407, 406), (273, 342, 434, 392), (340, 338, 432, 433), (247, 319, 333, 279), (332, 333, 404, 429), (331, 332, 429, 428), (330, 331, 428, 427), (333, 319, 416, 404), (329, 330, 427, 426), (334, 327, 424, 430), (244, 298, 319, 247), (298, 297, 318, 319), (297, 296, 317, 318), (296, 295, 316, 317), (295, 294, 315, 316), (294, 293, 314, 315), (293, 292, 313, 314), (284, 348, 320, 248), (339, 341, 408, 407), (328, 329, 426, 425), (342, 340, 433, 434), (327, 328, 425, 424), (327, 278, 397, 424), (284, 283, 402, 403), (238, 312, 326, 245), (312, 311, 325, 326), (311, 310, 324, 325), (310, 309, 323, 324), (309, 308, 322, 323), (308, 307, 321, 322), (307, 306, 320, 321), (254, 390, 299, 237), (390, 389, 300, 299), (389, 388, 301, 300), (388, 387, 302, 301), (387, 386, 303, 302), (386, 385, 304, 303), (385, 384, 305, 304), (241, 242, 306, 305), (305, 306, 307, 304), (304, 307, 308, 303), (303, 308, 309, 302), (302, 309, 310, 301), (301, 310, 311, 300), (300, 311, 312, 299), (239, 240, 292, 291), (291, 292, 293, 290), (290, 293, 294, 289), (289, 294, 295, 288), (288, 295, 296, 287), (287, 296, 297, 286), (286, 297, 298, 285), (347, 346, 438, 439), (315, 314, 411, 412), (348, 347, 439, 409), (338, 336, 431, 432), (316, 315, 412, 413), (274, 273, 392, 393), (335, 337, 406, 405), (317, 316, 413, 414), (275, 274, 393, 394), (318, 317, 414, 415), (348, 284, 403, 409), (320, 348, 409, 417), (276, 275, 394, 395), (319, 318, 415, 416), (277, 276, 395, 396), (278, 277, 396, 397), (321, 320, 417, 418), (341, 348, 409, 408), (322, 321, 418, 419), (280, 279, 398, 399), (336, 334, 430, 431), (323, 322, 419, 420), (281, 280, 399, 400), (333, 335, 405, 404), (324, 323, 420, 421), (342, 326, 423, 434), (282, 281, 400, 401), (325, 324, 421, 422), (283, 282, 401, 402), (326, 325, 422, 423), (545, 633, 632, 544), (397, 441, 440, 424), (396, 442, 441, 397), (430, 443, 442, 396), (424, 440, 443, 430), (632, 633, 634, 635), (396, 445, 444, 430), (395, 446, 445, 396), (431, 447, 446, 395), (430, 444, 447, 431), (540, 628, 631, 543), (395, 449, 448, 431), (394, 450, 449, 395), (432, 451, 450, 394), (431, 448, 451, 432), (543, 631, 630, 542), (394, 453, 452, 432), (393, 454, 453, 394), (433, 455, 454, 393), (432, 452, 455, 433), (542, 630, 629, 541), (393, 457, 456, 433), (392, 458, 457, 393), (434, 459, 458, 392), (433, 456, 459, 434), (541, 629, 628, 540), (408, 461, 460, 402), (409, 462, 461, 408), (403, 463, 462, 409), (402, 460, 463, 403), (628, 629, 630, 631), (407, 465, 464, 401), (408, 466, 465, 407), (402, 467, 466, 408), (401, 464, 467, 402), (536, 624, 627, 539), (406, 469, 468, 400), (407, 470, 469, 406), (401, 471, 470, 407), (400, 468, 471, 401), (539, 627, 626, 538), (405, 473, 472, 399), (406, 474, 473, 405), (400, 475, 474, 406), (399, 472, 475, 400), (538, 626, 625, 537), (404, 477, 476, 398), (405, 478, 477, 404), (399, 479, 478, 405), (398, 476, 479, 399), (537, 625, 624, 536), (415, 481, 480, 416), (429, 482, 481, 415), (404, 483, 482, 429), (416, 480, 483, 404), (624, 625, 626, 627), (414, 485, 484, 415), (428, 486, 485, 414), (429, 487, 486, 428), (415, 484, 487, 429), (532, 620, 623, 535), (413, 489, 488, 414), (427, 490, 489, 413), (428, 491, 490, 427), (414, 488, 491, 428), (535, 623, 622, 534), (412, 493, 492, 413), (426, 494, 493, 412), (427, 495, 494, 426), (413, 492, 495, 427), (534, 622, 621, 533), (411, 497, 496, 412), (425, 498, 497, 411), (426, 499, 498, 425), (412, 496, 499, 426), (533, 621, 620, 532), (410, 501, 500, 411), (424, 502, 501, 410), (425, 503, 502, 424), (411, 500, 503, 425), (620, 621, 622, 623), (439, 505, 504, 409), (418, 506, 505, 439), (417, 507, 506, 418), (409, 504, 507, 417), (528, 616, 619, 531), (438, 509, 508, 439), (419, 510, 509, 438), (418, 511, 510, 419), (439, 508, 511, 418), (531, 619, 618, 530), (437, 513, 512, 438), (420, 514, 513, 437), (419, 515, 514, 420), (438, 512, 515, 419), (530, 618, 617, 529), (436, 517, 516, 437), (421, 518, 517, 436), (420, 519, 518, 421), (437, 516, 519, 420), (529, 617, 616, 528), (435, 521, 520, 436), (422, 522, 521, 435), (421, 523, 522, 422), (436, 520, 523, 421), (616, 617, 618, 619), (434, 525, 524, 435), (423, 526, 525, 434), (422, 527, 526, 423), (435, 524, 527, 422), (441, 529, 528, 440), (442, 530, 529, 441), (443, 531, 530, 442), (440, 528, 531, 443), (445, 533, 532, 444), (446, 534, 533, 445), (447, 535, 534, 446), (444, 532, 535, 447), (449, 537, 536, 448), (450, 538, 537, 449), (451, 539, 538, 450), (448, 536, 539, 451), (453, 541, 540, 452), (454, 542, 541, 453), (455, 543, 542, 454), (452, 540, 543, 455), (457, 545, 544, 456), (458, 546, 545, 457), (459, 547, 546, 458), (456, 544, 547, 459), (461, 549, 548, 460), (462, 550, 549, 461), (463, 551, 550, 462), (460, 548, 551, 463), (465, 553, 552, 464), (466, 554, 553, 465), (467, 555, 554, 466), (464, 552, 555, 467), (469, 557, 556, 468), (470, 558, 557, 469), (471, 559, 558, 470), (468, 556, 559, 471), (473, 561, 560, 472), (474, 562, 561, 473), (475, 563, 562, 474), (472, 560, 563, 475), (477, 565, 564, 476), (478, 566, 565, 477), (479, 567, 566, 478), (476, 564, 567, 479), (481, 569, 568, 480), (482, 570, 569, 481), (483, 571, 570, 482), (480, 568, 571, 483), (485, 573, 572, 484), (486, 574, 573, 485), (487, 575, 574, 486), (484, 572, 575, 487), (489, 577, 576, 488), (490, 578, 577, 489), (491, 579, 578, 490), (488, 576, 579, 491), (493, 581, 580, 492), (494, 582, 581, 493), (495, 583, 582, 494), (492, 580, 583, 495), (497, 585, 584, 496), (498, 586, 585, 497), (499, 587, 586, 498), (496, 584, 587, 499), (501, 589, 588, 500), (502, 590, 589, 501), (503, 591, 590, 502), (500, 588, 591, 503), (505, 593, 592, 504), (506, 594, 593, 505), (507, 595, 594, 506), (504, 592, 595, 507), (509, 597, 596, 508), (510, 598, 597, 509), (511, 599, 598, 510), (508, 596, 599, 511), (513, 601, 600, 512), (514, 602, 601, 513), (515, 603, 602, 514), (512, 600, 603, 515), (517, 605, 604, 516), (518, 606, 605, 517), (519, 607, 606, 518), (516, 604, 607, 519), (521, 609, 608, 520), (522, 610, 609, 521), (523, 611, 610, 522), (520, 608, 611, 523), (525, 613, 612, 524), (526, 614, 613, 525), (527, 615, 614, 526), (524, 612, 615, 527), (546, 634, 633, 545), (547, 635, 634, 546), (544, 632, 635, 547), (636, 637, 638, 639), (549, 637, 636, 548), (550, 638, 637, 549), (551, 639, 638, 550), (548, 636, 639, 551), (640, 641, 642, 643), (553, 641, 640, 552), (554, 642, 641, 553), (555, 643, 642, 554), (552, 640, 643, 555), (644, 645, 646, 647), (557, 645, 644, 556), (558, 646, 645, 557), (559, 647, 646, 558), (556, 644, 647, 559), (648, 649, 650, 651), (561, 649, 648, 560), (562, 650, 649, 561), (563, 651, 650, 562), (560, 648, 651, 563), (652, 653, 654, 655), (565, 653, 652, 564), (566, 654, 653, 565), (567, 655, 654, 566), (564, 652, 655, 567), (656, 657, 658, 659), (569, 657, 656, 568), (570, 658, 657, 569), (571, 659, 658, 570), (568, 656, 659, 571), (660, 661, 662, 663), (573, 661, 660, 572), (574, 662, 661, 573), (575, 663, 662, 574), (572, 660, 663, 575), (664, 665, 666, 667), (577, 665, 664, 576), (578, 666, 665, 577), (579, 667, 666, 578), (576, 664, 667, 579), (668, 669, 670, 671), (581, 669, 668, 580), (582, 670, 669, 581), (583, 671, 670, 582), (580, 668, 671, 583), (672, 673, 674, 675), (585, 673, 672, 584), (586, 674, 673, 585), (587, 675, 674, 586), (584, 672, 675, 587), (676, 677, 678, 679), (589, 677, 676, 588), (590, 678, 677, 589), (591, 679, 678, 590), (588, 676, 679, 591), (680, 681, 682, 683), (593, 681, 680, 592), (594, 682, 681, 593), (595, 683, 682, 594), (592, 680, 683, 595), (684, 685, 686, 687), (597, 685, 684, 596), (598, 686, 685, 597), (599, 687, 686, 598), (596, 684, 687, 599), (688, 689, 690, 691), (601, 689, 688, 600), (602, 690, 689, 601), (603, 691, 690, 602), (600, 688, 691, 603), (692, 693, 694, 695), (605, 693, 692, 604), (606, 694, 693, 605), (607, 695, 694, 606), (604, 692, 695, 607), (696, 697, 698, 699), (609, 697, 696, 608), (610, 698, 697, 609), (611, 699, 698, 610), (608, 696, 699, 611), (700, 701, 702, 703), (613, 701, 700, 612), (614, 702, 701, 613), (615, 703, 702, 614), (612, 700, 703, 615), (347, 348, 341, 339, 337, 335, 333, 332, 331, 330, 329, 328, 327, 334, 336, 338, 340, 342, 343, 344, 345, 346), (89, 848, 942, 940, 941, 937, 936, 28, 711, 710), (848, 850, 943, 942), (909, 910, 922, 919), (834, 743, 835, 87), (906, 909, 743, 834), (899, 742, 932, 934), (831, 82, 1, 821, 820, 0, 715, 714, 713, 712, 28, 726, 725, 724, 723, 722, 81, 830), (88, 86, 904, 908), (3, 84, 716, 704), (704, 716, 717, 705), (705, 717, 718, 706), (706, 718, 719, 707), (707, 719, 720, 708), (708, 720, 721, 709), (729, 3, 704, 756), (756, 704, 705, 758), (758, 705, 706, 760), (760, 706, 707, 762), (762, 707, 708, 764), (764, 708, 709, 766), (711, 765, 767, 710), (765, 764, 766, 767), (712, 763, 765, 711, 28), (763, 762, 764, 765), (713, 761, 763, 712), (761, 760, 762, 763), (714, 759, 761, 713), (759, 758, 760, 761), (715, 757, 759, 714), (757, 756, 758, 759), (0, 728, 757, 715), (728, 729, 756, 757), (745, 840, 901, 902), (921, 920, 919, 922), (89, 740, 898, 848), (747, 745, 902, 900), (840, 749, 903, 901), (741, 90, 846, 844), (904, 753, 745, 747), (908, 904, 747, 755), (905, 907, 749, 840), (928, 927, 929, 930), (753, 905, 840, 745), (90, 92, 892, 846), (24, 27, 30, 31, 32, 29, 26, 25), (832, 85, 907, 905), (755, 747, 900, 895), (4, 81, 736, 732), (732, 736, 737, 733), (710, 767, 740, 89), (767, 766, 741, 740), (82, 5, 734, 738), (738, 734, 735, 739), (821, 1, 730, 836), (836, 730, 731, 838), (768, 769, 770, 771), (727, 769, 768, 754), (91, 770, 769, 727), (742, 771, 770, 91), (754, 768, 771, 742), (772, 773, 774, 775), (81, 773, 772, 736), (722, 774, 773, 81), (744, 775, 774, 722), (736, 772, 775, 744), (776, 777, 778, 779), (722, 777, 776, 744), (723, 778, 777, 722), (746, 779, 778, 723), (744, 776, 779, 746), (780, 781, 782, 783), (723, 781, 780, 746), (724, 782, 781, 723), (748, 783, 782, 724), (746, 780, 783, 748), (784, 785, 786, 787), (724, 785, 784, 748), (725, 786, 785, 724), (750, 787, 786, 725), (748, 784, 787, 750), (788, 789, 790, 791), (725, 789, 788, 750), (726, 790, 789, 725), (752, 791, 790, 726), (750, 788, 791, 752), (792, 793, 794, 795), (726, 793, 792, 752), (727, 794, 793, 726), (754, 795, 794, 727), (752, 792, 795, 754), (852, 819, 818, 854), (854, 818, 817, 856), (856, 817, 816, 858), (858, 816, 815, 860), (860, 815, 814, 862), (84, 3, 796, 807), (807, 796, 797, 806), (806, 797, 798, 805), (805, 798, 799, 804), (804, 799, 800, 803), (803, 800, 801, 802), (800, 861, 863, 801), (861, 860, 862, 863), (799, 859, 861, 800), (859, 858, 860, 861), (798, 857, 859, 799), (857, 856, 858, 859), (797, 855, 857, 798), (855, 854, 856, 857), (796, 853, 855, 797), (853, 852, 854, 855), (728, 837, 839, 729), (837, 836, 838, 839), (0, 820, 837, 728), (820, 821, 836, 837), (896, 918, 917, 897), (908, 755, 895, 894, 897, 842, 906, 834, 851, 849, 847, 845, 843, 841, 828, 829, 84, 807, 806, 805, 804, 803, 802, 88), (897, 917, 916, 842), (924, 923, 925, 926), (842, 916, 915, 751), (740, 741, 844, 898), (918, 915, 928, 930), (742, 899, 898, 844, 846, 892, 92, 721, 720, 719, 718, 717, 716, 84, 737, 736, 744, 746, 748, 750, 752, 754), (893, 911, 914, 751), (86, 833, 753, 904), (751, 914, 913, 842), (87, 835, 910, 893), (3, 823, 853, 796), (823, 822, 852, 853), (910, 835, 921, 922), (842, 913, 912, 906), (801, 863, 833, 86), (863, 862, 832, 833), (893, 910, 909, 906), (83, 6, 826, 828), (828, 826, 827, 829), (81, 4, 824, 830), (830, 824, 825, 831), (729, 839, 823, 3), (839, 838, 822, 823), (864, 865, 866, 867), (828, 865, 864, 83), (841, 866, 865, 828), (808, 867, 866, 841), (83, 864, 867, 808), (868, 869, 870, 871), (841, 869, 868, 808), (843, 870, 869, 841), (809, 871, 870, 843), (808, 868, 871, 809), (872, 873, 874, 875), (843, 873, 872, 809), (845, 874, 873, 843), (810, 875, 874, 845), (809, 872, 875, 810), (876, 877, 878, 879), (845, 877, 876, 810), (847, 878, 877, 845), (811, 879, 878, 847), (810, 876, 879, 811), (880, 881, 882, 883), (847, 881, 880, 811), (849, 882, 881, 847), (812, 883, 882, 849), (811, 880, 883, 812), (884, 885, 886, 887), (849, 885, 884, 812), (851, 886, 885, 849), (813, 887, 886, 851), (812, 884, 887, 813), (888, 889, 890, 891), (851, 889, 888, 813), (834, 890, 889, 851), (87, 891, 890, 834), (813, 888, 891, 87), (751, 915, 918, 896), (912, 913, 925, 923), (915, 916, 927, 928), (913, 914, 926, 925), (916, 917, 929, 927), (835, 743, 920, 921), (743, 909, 919, 920), (914, 911, 924, 926), (917, 918, 930, 929), (911, 912, 923, 924), (932, 931, 933, 934), (91, 850, 933, 931), (850, 899, 934, 933), (742, 91, 931, 932), (739, 83, 808, 809, 810, 811, 812, 813, 87, 893, 751, 896, 903, 749, 907, 85, 814, 815, 816, 817, 818, 819, 2, 731, 730, 1, 82, 738), (91, 727, 726, 935, 938, 939, 943, 850)])
me_cube.materials.append(mat_material)
me_cube.use_remesh_preserve_volume = False
me_cube.use_remesh_preserve_attributes = False
me_cube.use_mirror_vertex_groups = False
me_cube.update()
me_plane = bpy.data.meshes.new('Plane')
me_plane.from_pydata([(2.84, -2.308, 2.582), (-2.317, 0.6828, -2.347), (-2.291, 0.6828, -3.174), (2.857, -2.308, 2.04), (-2.613, 0.6828, 6.875), (-2.639, 0.6828, 7.702), (2.857, -2.308, 2.04), (-2.613, 0.6828, 6.875), (-2.639, 0.6828, 7.702), (2.84, -2.308, 2.582), (-2.317, 0.6828, -2.347), (-2.291, 0.6828, -3.174), (2.84, 1.9, 2.582), (-2.317, -1.091, -2.347), (-2.291, -1.091, -3.174), (2.857, 1.9, 2.04), (-2.613, -1.091, 6.875), (-2.639, -1.091, 7.702), (2.857, 1.9, 2.04), (-2.613, -1.091, 6.875), (-2.639, -1.091, 7.702), (2.84, 1.9, 2.582), (-2.317, -1.091, -2.347), (-2.291, -1.091, -3.174), (2.827, -2.308, 2.993), (-2.33, 0.6828, -1.935), (-2.304, 0.6828, -2.763), (2.844, -2.308, 2.452), (-2.626, 0.6828, 7.286), (-2.652, 0.6828, 8.113), (2.844, -2.308, 2.452), (-2.626, 0.6828, 7.286), (-2.652, 0.6828, 8.113), (2.827, -2.308, 2.993), (-2.33, 0.6828, -1.935), (-2.304, 0.6828, -2.763), (2.827, 1.9, 2.993), (-2.33, -1.091, -1.935), (-2.304, -1.091, -2.763), (2.844, 1.9, 2.452), (-2.626, -1.091, 7.286), (-2.652, -1.091, 8.113), (2.844, 1.9, 2.452), (-2.626, -1.091, 7.286), (-2.652, -1.091, 8.113), (2.827, 1.9, 2.993), (-2.33, -1.091, -1.935), (-2.304, -1.091, -2.763), (-1.0, -1.0, 0.0), (1.0, -0.8364, 0.0), (-1.0, 1.0, 0.0), (1.056, 0.8316, -0.03604), (1.388, -0.3253, -0.00418), (1.382, 0.1858, -0.01671), (-1.005, 0.9759, -3.431), (-1.005, -1.024, -3.431), (0.9946, -0.8605, -3.431), (1.377, 0.1617, -3.448), (1.051, 0.8075, -3.467), (1.383, -0.3494, -3.435), (-1.003, -0.2027, -2.088), (1.383, -0.2027, -2.067), (1.385, -0.3398, -2.067), (-1.003, -0.2027, -2.088), (1.383, -0.2027, -2.067), (-1.003, -0.2054, -2.088), (1.383, -0.2054, -2.067), (1.385, -0.3398, -2.067), (-1.003, -0.2054, -2.088), (1.383, -0.2054, -2.067), (1.379, 0.1714, -2.067), (1.379, 0.1714, -2.067), (-1.003, -1.015, -2.088), (0.9967, -0.851, -2.071), (-1.003, -1.015, -2.088), (0.9967, -0.851, -2.071), (-1.002, -0.2054, -1.579), (1.384, -0.2054, -1.558), (-1.002, -0.2054, -1.579), (1.384, -0.2054, -1.558), (-1.002, -0.2027, -1.579), (1.384, -0.2027, -1.558), (-1.002, -0.2027, -1.579), (1.384, -0.2027, -1.558), (-1.002, -0.2054, -1.249), (1.385, -0.2054, -1.228), (1.386, -0.3334, -1.158), (1.127, -0.6747, -1.141), (-1.002, -0.2054, -1.249), (1.385, -0.2054, -1.228), (-1.002, -0.2027, -1.249), (1.385, -0.2027, -1.228), (-1.002, -0.2027, -1.249), (1.385, -0.2027, -1.228), (1.381, 0.1778, -1.158), (1.381, 0.1778, -1.158), (1.386, -0.3334, -1.158), (-1.001, -0.2054, -0.7511), (1.385, -0.2054, -0.7302), (-1.001, -0.2054, -0.7511), (1.385, -0.2054, -0.7302), (-1.001, -0.2027, -0.7511), (1.385, -0.2027, -0.7302), (-1.001, 0.6535, -0.7511), (1.381, 0.1808, -0.7302), (1.143, 0.6535, -0.7323), (-1.001, 0.6535, -0.7511), (1.381, 0.1808, -0.7302), (1.143, 0.6535, -0.7323), (1.387, -0.3308, -0.7859), (-1.001, -1.005, -0.7511), (0.9988, -0.8416, -0.7336), (-1.001, -1.005, -0.7511), (0.9988, -0.8416, -0.7336), (1.381, 0.1804, -0.7863), (-1.001, -0.2027, -0.7511), (1.385, -0.2027, -0.7302), (1.387, -0.3304, -0.7301), (1.387, -0.3304, -0.7301), (1.387, -0.3308, -0.7859), (1.381, 0.1804, -0.7863), (-1.003, 0.9854, -2.088), (1.053, 0.8173, -2.07), (-1.003, 0.9854, -2.088), (1.053, 0.8173, -2.07), (-1.001, 0.9947, -0.7511), (1.055, 0.8267, -0.7331), (-1.001, 0.9947, -0.7511), (1.055, 0.8267, -0.7331), (1.379, 0.1685, -2.478), (-1.004, -0.2054, -2.499), (1.383, -0.2027, -2.478), (-1.004, -0.2027, -2.499), (1.379, 0.1685, -2.478), (-1.004, -0.2054, -2.499), (1.383, -0.2027, -2.478), (-1.004, -0.2027, -2.499), (1.384, -0.3427, -2.478), (1.384, -0.3427, -2.478), (0.9961, -0.8539, -2.482), (-1.004, -1.018, -2.499), (0.9961, -0.8539, -2.482), (-1.004, -1.018, -2.499), (1.383, -0.2054, -1.969), (1.383, -0.2054, -1.969), (0.2585, -0.2054, -1.837), (-1.003, -0.2054, -1.99), (0.2585, -0.2054, -1.837), (-1.003, -0.2054, -1.99), (-1.003, -0.2054, -1.99), (1.383, -0.2054, -2.067), (1.383, -0.2054, -2.067), (-1.003, -0.2054, -2.088), (-1.003, -0.2054, -2.088), (1.383, -0.2027, -1.969), (1.383, -0.2027, -1.969), (1.383, -0.2027, -1.969), (0.2585, -0.2027, -1.837), (-1.003, -0.2027, -1.99), (0.2585, -0.2027, -1.837), (-1.003, -0.2027, -1.99), (-1.003, -0.2027, -1.99), (1.383, -0.2054, -1.969), (1.383, -0.2054, -2.067), (1.383, -0.2054, -1.969), (1.383, -0.2054, -2.067), (-1.003, -0.2054, -2.088), (-1.003, -0.2054, -2.088), (-1.003, -0.2054, -1.99), (-1.003, -0.2054, -1.99), (1.383, -0.2027, -2.067), (1.383, -0.2027, -2.067), (-1.003, -0.2027, -2.088), (-1.003, -0.2027, -2.088), (1.383, -0.2027, -1.969), (1.383, -0.2027, -1.969), (1.383, -0.2027, -2.067), (1.383, -0.2027, -2.067), (-1.003, -0.2027, -2.088), (-1.003, -0.2027, -2.088), (-1.003, -0.2027, -1.99), (-1.003, -0.2027, -1.99), (0.2585, -0.2054, -1.837), (0.2585, -0.2054, -1.837), (1.384, -0.2027, -1.725), (0.2585, -0.2027, -1.837), (0.2585, -0.2027, -1.837), (-1.002, -0.2054, -1.409), (1.24, -0.2054, -1.559), (1.384, -0.2054, -1.568), (1.24, -0.2054, -1.559), (1.384, -0.2054, -1.568), (1.38, 0.1749, -1.568), (-1.002, -0.2054, -1.409), (1.24, -0.2027, -1.559), (-1.002, -0.2027, -1.409), (1.24, -0.2027, -1.559), (-1.002, -0.2027, -1.409), (-1.002, -0.2054, -1.409), (1.384, -0.2027, -1.568), (1.384, -0.2054, -1.64), (1.384, -0.2054, -1.64), (1.384, -0.2054, -1.725), (-1.003, -0.2054, -1.661), (-1.003, -0.2054, -1.661), (-1.003, -0.2054, -1.661), (-1.003, -0.2054, -1.962), (-1.002, -0.2054, -1.409), (1.24, -0.2054, -1.559), (1.24, -0.2054, -1.559), (1.384, -0.2054, -1.568), (1.384, -0.2054, -1.568), (-1.002, -0.2054, -1.409), (-1.002, -0.2054, -1.409), (1.385, -0.3363, -1.569), (1.384, -0.2027, -1.568), (1.24, -0.2054, -1.559), (1.384, -0.2054, -1.568), (1.24, -0.2054, -1.559), (1.384, -0.2054, -1.568), (-1.002, -0.2054, -1.409), (1.24, -0.2027, -1.559), (-1.002, -0.2027, -1.409), (1.24, -0.2027, -1.559), (-1.002, -0.2027, -1.409), (1.384, -0.2027, -1.568), (1.384, -0.2027, -1.64), (-1.003, -0.2027, -1.661), (-1.003, -0.2027, -1.661), (1.384, -0.2054, -1.64), (1.384, -0.2054, -1.64), (1.384, -0.2054, -1.725), (-0.6181, -0.2054, -1.657), (-0.6181, -0.2054, -1.657), (-1.003, -0.2054, -1.661), (-1.003, -0.2054, -1.661), (-1.003, -0.2054, -1.962), (1.38, 0.1749, -1.568), (1.384, -0.2054, -1.568), (1.24, -0.2027, -1.559), (-1.002, -0.2027, -1.409), (1.24, -0.2027, -1.559), (-1.002, -0.2027, -1.409), (1.384, -0.2027, -1.568), (-1.002, -0.2054, -1.409), (1.385, -0.3363, -1.569), (1.384, -0.2027, -1.568), (1.24, -0.2054, -1.559), (1.384, -0.2054, -1.568), (1.24, -0.2054, -1.559), (1.384, -0.2054, -1.568), (-1.002, -0.2054, -1.409), (1.24, -0.2027, -1.559), (-1.002, -0.2027, -1.409), (1.24, -0.2027, -1.559), (-1.002, -0.2027, -1.409), (1.384, -0.2027, -1.568), (1.384, -0.2027, -1.64), (-1.003, -0.2027, -1.661), (-1.003, -0.2027, -1.661), (1.265, 0.4064, -1.206), (1.385, -0.2027, -1.198), (1.385, -0.2054, -1.198), (1.385, -0.2595, -1.198), (1.385, -0.2027, -1.198), (-1.002, -0.2054, -1.365), (0.887, -0.2027, -1.233), (1.385, -0.2595, -1.198), (1.386, -0.3337, -1.198), (0.887, -0.2054, -1.233), (0.887, -0.2054, -1.233), (0.887, -0.2027, -1.233), (-0.4219, -0.2027, -1.324), (-0.4219, -0.2027, -1.324), (-1.002, -0.2054, -1.365), (-1.002, -0.2027, -1.365), (1.385, -0.2027, -1.141), (1.385, -0.2027, -1.141), (1.385, -0.2027, -1.141), (1.385, -0.2027, -1.141), (1.385, -0.2054, -1.141), (1.386, -0.3333, -1.141), (1.386, -0.3333, -1.141), (1.385, -0.2027, -1.141), (1.385, -0.2027, -1.141), (-1.002, -0.2027, -1.162), (-1.002, -0.2027, -1.162), (-1.002, -0.2027, -1.162), (-1.002, -0.2054, -1.162), (-1.002, -0.2027, -1.162), (-1.002, -0.2054, -1.162), (-1.002, -0.2027, -1.162), (1.385, -0.2027, -1.141), (1.385, -0.2027, -1.198), (1.385, -0.2027, -1.141), (1.385, -0.2027, -1.198), (1.385, -0.2027, -1.141), (1.385, -0.2027, -1.141), (1.385, -0.2027, -1.141), (1.385, -0.2027, -1.141), (1.385, -0.2027, -1.198), (-1.002, -0.2027, -1.162), (-1.002, -0.2027, -1.248), (0.887, -0.2027, -1.233), (-1.002, -0.2027, -1.162), (0.887, -0.2027, -1.233), (-0.4219, -0.2027, -1.324), (-0.4219, -0.2027, -1.324), (-1.002, -0.2027, -1.162), (-1.002, -0.2027, -1.162), (-1.002, -0.2027, -1.365), (-1.002, -0.2027, -1.365), (1.385, -0.2054, -1.198), (1.385, -0.2595, -1.198), (-1.002, -0.2054, -1.365), (1.385, -0.2595, -1.198), (1.386, -0.3337, -1.198), (0.887, -0.2054, -1.233), (0.887, -0.2054, -1.233), (-1.002, -0.2054, -1.365), (1.385, -0.2054, -1.141), (1.385, -0.2054, -1.141), (1.385, -0.2027, -1.141), (1.385, -0.2054, -1.141), (1.385, -0.2054, -1.141), (1.385, -0.2054, -1.141), (1.385, -0.2054, -1.141), (1.382, 0.01367, -1.141), (-1.002, -0.2027, -1.162), (-1.002, -0.2027, -1.162), (-1.002, -0.2054, -1.162), (-1.002, -0.2054, -1.162), (-1.002, -0.2054, -1.162), (-0.9533, -0.2054, -1.162), (-0.9899, -0.2054, -1.162), (-1.002, -0.2054, -1.162), (1.385, -0.2054, -1.141), (1.385, -0.2054, -1.141), (1.385, -0.2054, -1.141), (1.385, -0.2054, -1.198), (1.385, -0.2054, -1.141), (1.385, -0.2054, -1.198), (0.9674, -0.2054, -1.145), (1.385, -0.2054, -1.141), (1.385, -0.2054, -1.141), (1.385, -0.2054, -1.198), (-1.002, -0.2054, -1.365), (-1.002, -0.2054, -1.162), (-1.002, -0.2054, -1.162), (-0.9533, -0.2054, -1.162), (0.887, -0.2054, -1.233), (0.887, -0.2054, -1.233), (0.8953, -0.2054, -1.232), (-0.4219, -0.2054, -1.324), (-0.9899, -0.2054, -1.162), (-1.002, -0.2054, -1.365), (1.381, 0.1779, -1.141), (1.381, 0.1629, -1.141), (1.381, 0.1779, -1.141), (1.141, 0.6535, -1.143), (-1.002, 0.6535, -1.162), (1.383, -0.04067, -1.198), (1.385, -0.2027, -1.198), (1.383, -0.04067, -1.198), (0.887, -0.2027, -1.233), (0.887, -0.2027, -1.233), (1.381, 0.1775, -1.198), (-1.002, -0.2027, -1.365), (-1.002, -0.2027, -1.365), (1.381, 0.1779, -1.141), (1.381, 0.1629, -1.141), (1.382, 0.01367, -1.141), (1.381, 0.1779, -1.141), (1.141, 0.6535, -1.143), (1.385, -0.2054, -1.141), (1.386, -0.3333, -1.141), (1.386, -0.3333, -1.141), (-1.002, -0.2054, -1.162), (-1.002, -0.2054, -1.162), (-1.002, -0.2027, -1.248), (0.9982, -0.8445, -1.145), (1.16, -0.6311, -1.143), (-1.002, -1.008, -1.162), (-1.002, -0.2027, -1.162), (-1.002, -0.2027, -1.162), (1.385, -0.2054, -1.198), (1.385, -0.2054, -1.198), (1.385, -0.2054, -1.198), (1.385, -0.2054, -1.198), (-1.002, -0.2054, -1.365), (0.9103, -0.2054, -1.231), (0.887, -0.2054, -1.233), (0.887, -0.2054, -1.233), (-0.4219, -0.2054, -1.324), (-1.002, -0.2054, -1.365), (0.9982, -0.8445, -1.145), (1.16, -0.6311, -1.143), (-1.002, -1.008, -1.162), (1.383, -0.04067, -1.198), (1.385, -0.2027, -1.198), (1.383, -0.04067, -1.198), (0.887, -0.2027, -1.233), (0.887, -0.2027, -1.233), (1.381, 0.1775, -1.198), (-1.002, -0.2027, -1.365), (-1.002, -0.2027, -1.365), (1.053, 0.8144, -2.481), (-1.004, 0.9825, -2.499), (1.053, 0.8144, -2.481), (-1.004, 0.9825, -2.499), (1.055, 0.8238, -1.144), (-1.002, 0.9918, -1.162), (1.055, 0.8238, -1.144), (-1.002, 0.9918, -1.162), (-1.003, -0.2027, -1.99), (1.24, -0.2054, -1.559), (1.24, -0.2027, -1.559), (-1.002, -0.2027, -1.162), (1.383, -0.2027, -1.969), (0.887, -0.2027, -1.233), (0.887, -0.2027, -1.233), (1.24, -0.2054, -1.559), (-1.003, -0.2054, -1.99), (1.383, -0.2054, -1.969), (-1.002, -0.2054, -1.162), (-1.003, -0.2054, -1.99), (1.383, -0.2054, -1.969), (-1.002, -0.2027, -1.409), (-1.002, -0.2054, -1.365), (-1.002, -0.2054, -1.162), (-1.003, -0.2027, -1.99), (1.383, -0.2027, -1.969), (-1.002, -0.2054, -1.365), (-1.002, -0.2027, -1.409)], [(1, 2), (4, 5), (7, 8), (10, 11), (13, 14), (16, 17), (19, 20), (22, 23), (25, 26), (28, 29), (31, 32), (34, 35), (37, 38), (40, 41), (43, 44), (46, 47), (144, 201), (153, 152), (155, 170), (64, 156), (161, 173), (61, 175), (179, 178), (196, 197), (197, 193), (195, 197), (193, 198), (199, 196), (226, 217), (221, 222), (213, 220), (162, 229), (208, 210), (209, 211), (241, 242), (242, 212), (242, 240), (243, 241), (245, 246), (249, 250), (250, 248), (249, 251), (253, 255), (256, 250), (76, 190), (78, 232), (76, 233), (261, 276), (262, 269), (261, 263), (264, 262), (266, 273), (269, 265), (270, 274), (276, 277), (278, 288), (279, 280), (280, 290), (282, 277), (280, 284), (288, 291), (288, 287), (292, 293), (296, 318), (297, 312), (299, 300), (92, 308), (312, 317), (318, 319), (317, 314), (321, 322), (324, 332), (325, 322), (330, 331), (332, 331), (333, 329), (334, 328), (328, 332), (338, 339), (84, 347), (84, 348), (349, 364), (354, 352), (356, 358), (352, 365), (365, 367), (364, 368), (368, 355), (368, 367), (355, 346), (294, 292), (297, 374), (374, 299), (378, 374), (377, 296), (277, 261), (278, 270), (279, 262), (284, 262), (289, 379), (291, 379), (381, 308), (384, 383), (347, 342), (321, 399), (323, 385), (325, 387), (84, 332), (84, 331), (333, 390), (334, 402), (387, 399), (390, 401), (402, 404), (401, 405), (405, 394), (405, 404), (251, 76), (220, 76), (211, 191), (249, 421), (218, 421), (210, 189), (247, 415), (216, 415), (322, 327), (238, 77), (219, 77), (250, 77), (191, 77), (352, 93), (244, 78), (213, 78), (302, 428), (379, 428), (244, 78), (213, 78), (399, 260), (387, 390), (401, 91), (364, 91), (325, 336), (399, 293), (257, 423), (154, 174), (225, 418), (243, 431), (256, 431), (199, 431)], [(48, 50, 51, 53, 52, 49), (55, 56, 59, 57, 58, 54), (53, 51, 126, 108, 107), (50, 48, 110, 101, 328, 417, 92, 311, 275, 222, 82, 228, 181, 60, 153, 149, 204, 240, 404, 84, 424, 99, 103, 127), (52, 53, 107, 98, 120, 104, 100, 114, 369, 370, 340, 341, 363, 94, 356, 357, 327, 324, 326, 388, 386, 400, 85, 79, 423, 66, 164, 230, 189, 192, 366, 345, 344, 374, 298, 312, 300, 398, 361, 336, 343, 362, 293, 295, 294, 376, 109, 102, 117, 119, 116, 118), (51, 50, 127, 128, 410, 411, 121, 122, 412, 413, 125, 126), (48, 49, 111, 110), (49, 52, 118, 113, 380, 375, 119, 117, 111), (126, 125, 127, 128), (121, 123, 124, 122), (124, 123, 409, 408, 58, 54, 407, 406), (85, 391, 386, 400), (61, 60, 153, 150), (78, 415, 79, 423, 66, 65, 422), (106, 108, 107, 98, 97), (115, 116, 118, 113, 112), (84, 346, 350, 269, 317), (110, 111, 113, 112), (112, 113, 380, 382), (72, 73, 75, 139, 140, 74), (63, 64, 418, 81, 416, 80, 414), (82, 252, 194, 221), (102, 101, 328, 417, 92, 286, 396, 87, 109), (68, 69, 177, 178, 123, 124, 70, 171, 172), (89, 392, 385, 398, 95, 358, 372, 120, 98, 97, 429, 88, 318, 270, 351, 339, 361), (65, 66, 170, 173), (116, 115, 384, 287, 90, 304, 375, 119), (80, 416, 81, 91, 419, 90, 427), (107, 108, 126, 128, 105, 104), (104, 105, 128, 410, 373, 372, 120), (120, 372, 369, 114), (71, 122, 124, 70), (70, 124, 406, 133), (101, 102, 117, 111, 110), (127, 103, 99, 424, 84, 428, 78, 422, 65, 68, 425, 76, 432, 88, 429, 97, 106, 125), (74, 166, 167, 72), (108, 106, 125, 126), (103, 105, 104, 100, 99), (88, 393, 392, 89, 77, 421, 76, 432), (118, 116, 119, 109, 102, 117), (86, 313, 315, 96), (70, 171, 170, 66, 69, 177, 176, 71), (114, 100, 104, 107, 98, 120), (76, 421, 77, 426, 69, 68, 425), (60, 61, 431, 83, 252, 194, 221, 239, 82, 430), (64, 63, 152, 151), (111, 117, 118, 113), (119, 109, 87, 396, 381, 375), (86, 381, 376, 109, 87, 396, 282), (67, 62, 75, 73), (75, 62, 138, 141, 56, 59, 137, 139), (105, 103, 127, 128), (413, 412, 410, 411), (309, 304, 375, 380, 382), (282, 396, 381, 376), (286, 287, 90, 266, 267, 263, 271, 272, 275, 92), (225, 215, 221, 82, 222, 224, 223), (272, 271, 92), (375, 380, 395, 73, 67, 245, 316, 96, 281), (316, 245, 214, 268), (372, 373, 410, 412, 359, 358), (358, 359, 412, 122, 71, 237, 260, 403, 95), (403, 260, 237, 192, 366), (361, 339, 351, 392, 385, 398), (400, 386, 324, 357, 356, 94, 363), (356, 357, 324, 386, 391, 350, 341, 340, 371, 370, 369), (369, 370, 371, 340, 341, 350, 269, 317, 84, 424, 99, 100, 114), (150, 153, 167, 163), (163, 167, 72, 73, 67), (375, 304, 329, 90, 303, 315, 96, 281), (315, 303, 90, 266, 267), (267, 266, 90, 419, 91), (304, 90, 287), (382, 380, 395, 73, 72, 397), (133, 406, 408, 58, 57, 129), (151, 152, 166, 74, 75, 62, 165), (173, 170, 176, 71, 122, 121, 179), (140, 139, 141, 56, 55, 142), (131, 132, 140, 139, 137), (360, 359, 358, 323, 330, 335), (176, 177, 171, 170), (69, 426, 77, 89, 361, 363, 94, 95, 398, 400, 85, 79, 423, 66), (400, 398, 361, 363), (188, 78, 187), (88, 353, 355), (88, 351, 353), (396, 286, 92, 305, 313, 86, 381), (313, 305, 92, 271, 263), (263, 271, 92, 420, 93), (369, 372, 358, 95, 94, 356), (136, 135, 177, 178), (350, 346, 84), (350, 84, 428, 78, 415, 79, 85, 391), (286, 285, 287, 281, 396), (285, 286, 287), (65, 173, 172, 68), (172, 173, 179, 121, 123, 178), (359, 360, 413, 412), (335, 330, 88, 394, 389, 84), (394, 393, 392, 385, 398, 400, 386, 391, 84, 389), (393, 88, 392), (393, 394, 88), (207, 208, 78), (375, 381, 86, 96, 281), (406, 407, 409, 408), (135, 136, 142, 141, 138), (172, 171, 177, 178), (132, 131, 171, 172), (84, 335, 360, 413, 411, 121, 179, 173, 65, 168, 234, 78, 428), (78, 203, 146, 65, 422), (146, 203, 78, 234, 168, 65), (413, 360, 335, 84, 367, 311, 253, 82, 433, 240, 204, 149, 153, 167, 72, 397, 382, 112, 115, 384, 287, 304, 90, 329, 330, 88, 429, 97, 106, 125), (330, 329, 304, 90, 427, 80, 227, 180, 63, 152, 166, 68, 169, 235, 76, 432, 88), (76, 205, 148, 68, 425), (148, 205, 76, 235, 169, 68), (166, 74, 140, 142, 55, 54, 407, 134, 68), (68, 134, 407, 409, 130), (68, 130, 409, 123, 178, 172), (180, 227, 80, 258, 158, 63), (63, 158, 258, 80, 414), (367, 84, 404, 275, 92), (60, 181, 228, 82, 259, 160), (160, 259, 82, 430, 60), (376, 294, 295, 313, 86, 282), (313, 295, 293, 362, 337, 343, 336, 361, 89, 77, 426, 69, 151, 64, 418, 81, 91, 267, 268, 214, 245, 67, 163, 150, 61, 431, 83, 93, 263), (268, 267, 315, 316), (316, 315, 96), (151, 69, 177, 135, 138, 62, 165), (138, 135, 177, 171, 70, 133, 129, 57, 59, 137), (343, 337, 362), (398, 264, 283, 280, 344, 340, 370, 369, 356, 357, 327, 324, 386, 388, 403, 95), (403, 388, 326, 320, 398, 264, 283, 280, 344, 340, 341, 345, 366), (398, 320, 326, 324, 386, 400, 363, 341, 345, 344, 374, 298, 312, 300), (192, 189, 230, 164, 66, 143, 200, 210, 237), (237, 210, 200, 143, 66, 170, 176, 71), (139, 137, 138, 141), (167, 166, 152, 63, 60, 153), (60, 63, 414, 80, 427, 90, 301, 304, 329, 328, 417, 92, 367, 311, 275, 197, 82, 430), (328, 329, 90, 287, 384, 115, 112, 110, 101), (304, 301, 90, 287), (304, 309, 314, 319, 310, 311, 92, 306, 305, 313, 315, 303, 307, 90), (307, 310, 90), (310, 307, 303, 90), (306, 92, 311), (252, 253, 82), (254, 255, 80), (315, 313, 263, 267), (267, 263, 93, 83, 431, 61, 150, 151, 64, 418, 81, 91), (151, 150, 163, 165), (165, 163, 67, 62)])
me_plane.use_remesh_preserve_volume = False
me_plane.use_remesh_preserve_attributes = False
me_plane.use_mirror_vertex_groups = False
me_plane.update()

# ---- objects
ob_cube = bpy.data.objects.new('Cube', me_cube)
ob_doorplane = bpy.data.objects.new('DoorPlane', me_plane)
ob_lamp = bpy.data.objects.new('Lamp', light_lamp)
ob_camera = bpy.data.objects.new('Camera', cam_camera)

# ---- transforms, parenting, visibility, modifiers, constraints
ob_cube.location = (0.0, 0.0, 3.684)
ob_cube.scale = (1.0, 1.0, 3.446)
ob_cube.lock_rotations_4d = False
ob_cube.empty_display_type = 'ARROWS'
ob_cube.lineart.crease_threshold = 0.0
_m = ob_cube.modifiers.new('Boolean', 'BOOLEAN')
_m.solver = 'FAST'
_m = ob_cube.modifiers.new('Mirror', 'MIRROR')
_m = ob_cube.modifiers.new('Mirror.001', 'MIRROR')
_m.use_axis = (True, True, False)
ob_doorplane.location = (5.526, 0.2568, 1.975)
ob_doorplane.rotation_euler = (0.0, -1.554, 0.0)
ob_doorplane.scale = (1.266, 1.259, 2.418)
ob_doorplane.lineart.crease_threshold = 0.0
ob_lamp.location = (4.076, 1.005, 5.904)
ob_lamp.rotation_euler = (0.6503, 0.05522, 1.866)
ob_lamp.lock_rotations_4d = False
ob_lamp.empty_display_type = 'ARROWS'
ob_lamp.color = (0.0, 0.0, 0.0, 0.0)
ob_lamp.lineart.crease_threshold = 0.0
ob_camera.location = (7.481, -6.508, 5.344)
ob_camera.rotation_euler = (1.109, 0.0, 0.8149)
ob_camera.lock_rotations_4d = False
ob_camera.empty_display_type = 'ARROWS'
ob_camera.color = (0.0, 0.0, 0.0, 0.0)
ob_camera.display_type = 'WIRE'
ob_camera.lineart.crease_threshold = 0.0

# ---- collection membership
col_collection_1.objects.link(ob_cube)
col_collection_1.objects.link(ob_doorplane)
col_collection_1.objects.link(ob_lamp)
col_collection_1.objects.link(ob_camera)

# ---- scene / render settings (as saved in the file)
scene.camera = ob_camera
scene.frame_start = 1; scene.frame_end = 250; scene.frame_set(11)
scene.render.engine = 'BLENDER_EEVEE_NEXT'
scene.render.resolution_percentage = 50
scene.render.dither_intensity = 0.0
scene.cycles.use_denoising = False
scene.cycles.samples = 128
scene.cycles.sampling_pattern = 'TABULATED_SOBOL'
scene.cycles.use_adaptive_sampling = False
scene.cycles.use_light_tree = False
scene.cycles.blur_glossy = 0.0
scene.cycles.sample_clamp_indirect = 0.0
scene.view_settings.view_transform = 'Standard'
bpy.context.view_layer.update()

